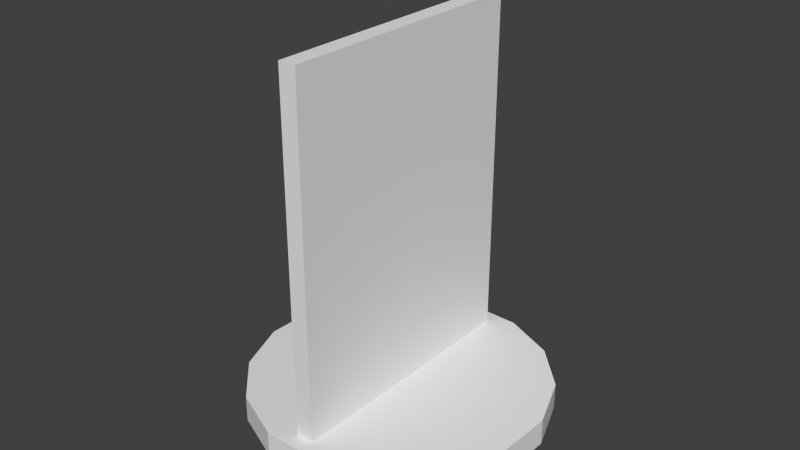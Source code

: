 # Source: carbboard_token.blend  (saved by Blender 2.59.0; exported with 4.5.12 LTS)
import bpy
from mathutils import Matrix  # noqa: F401  (used for matrix-valued properties, if any)

bpy.ops.wm.read_factory_settings(use_empty=True)
scene = bpy.context.scene
scene.name = 'Scene'

# ---- collections
col_collection_1 = bpy.data.collections.new('Collection 1'); scene.collection.children.link(col_collection_1)

# ---- world
world_world = bpy.data.worlds.new('World'); scene.world = world_world
world_world.color = (0.05088, 0.05088, 0.05088)
world_world.use_sun_shadow = False
world_world.sun_shadow_jitter_overblur = 0.0
world_world.cycles.sampling_method = 'MANUAL'
world_world.cycles.sample_map_resolution = 256

# ---- meshes
me_cube_004 = bpy.data.meshes.new('Cube.004')
me_cube_004.from_pydata([(1.0, 1.0, -1.0), (1.0, -1.0, -1.0), (-1.0, -1.0, -1.0), (-1.0, 1.0, -1.0), (1.0, 1.0, 1.0), (1.0, -1.0, 1.0), (-1.0, -1.0, 1.0), (-1.0, 1.0, 1.0)], [], [(0, 1, 2, 3), (4, 7, 6, 5), (0, 4, 5, 1), (1, 5, 6, 2), (2, 6, 7, 3), (4, 0, 3, 7)])
_uv = me_cube_004.uv_layers.new(name='UVTex')
_uv.uv.foreach_set('vector', [0.0, 0.0, 1.0, 0.0, 1.0, 1.0, 0.0, 1.0, 1.0, 0.66, 1.383e-07, 0.66, 0.0, 2.305e-07, 1.0, 0.0, 0.9949, 0.0006666, 0.9909, 0.994, 0.005051, 0.9953, 0.01111, 0.006, 0.0, 0.0, 1.0, 0.0, 1.0, 1.0, 0.0, 1.0, 0.8216, 0.5185, 0.8216, 0.9961, 0.344, 0.9961, 0.344, 0.5185, 0.0, 0.0, 1.0, 0.0, 1.0, 1.0, 0.0, 1.0])
me_cube_004.use_remesh_preserve_volume = False
me_cube_004.use_remesh_preserve_attributes = False
me_cube_004.use_mirror_vertex_groups = False
me_cube_004.update()
me_cylinder = bpy.data.meshes.new('Cylinder')
me_cylinder.from_pydata([(0.0, 0.85, -0.075), (0.3253, 0.7853, -0.075), (0.601, 0.601, -0.075), (0.7853, 0.3253, -0.075), (0.85, -3.715e-08, -0.075), (0.7853, -0.3253, -0.075), (0.601, -0.601, -0.075), (0.3253, -0.7853, -0.075), (1.283e-07, -0.85, -0.075), (-0.3253, -0.7853, -0.075), (-0.601, -0.601, -0.075), (-0.7853, -0.3253, -0.075), (-0.85, 1.014e-08, -0.075), (-0.7853, 0.3253, -0.075), (-0.601, 0.601, -0.075), (-0.3253, 0.7853, -0.075), (5.539e-07, 0.85, 0.075), (0.3253, 0.7853, 0.075), (0.601, 0.601, 0.075), (0.7853, 0.3253, 0.075), (0.85, -1.098e-06, 0.075), (0.7853, -0.3253, 0.075), (0.601, -0.601, 0.075), (0.3253, -0.7853, 0.075), (-1.642e-06, -0.85, 0.075), (-0.3253, -0.7853, 0.075), (-0.601, -0.601, 0.075), (-0.7853, -0.3253, 0.075), (-0.85, 2.185e-06, 0.075), (-0.7853, 0.3253, 0.075), (-0.601, 0.601, 0.075), (-0.3253, 0.7853, 0.075), (0.0, 0.0, -0.075), (0.0, 0.0, 0.075)], [], [(32, 0, 1), (33, 17, 16), (32, 1, 2), (33, 18, 17), (32, 2, 3), (33, 19, 18), (32, 3, 4), (33, 20, 19), (32, 4, 5), (33, 21, 20), (32, 5, 6), (33, 22, 21), (32, 6, 7), (33, 23, 22), (32, 7, 8), (33, 24, 23), (32, 8, 9), (33, 25, 24), (32, 9, 10), (33, 26, 25), (32, 10, 11), (33, 27, 26), (32, 11, 12), (33, 28, 27), (32, 12, 13), (33, 29, 28), (32, 13, 14), (33, 30, 29), (32, 14, 15), (33, 31, 30), (15, 0, 32), (33, 16, 31), (0, 16, 17, 1), (1, 17, 18, 2), (2, 18, 19, 3), (3, 19, 20, 4), (4, 20, 21, 5), (5, 21, 22, 6), (6, 22, 23, 7), (7, 23, 24, 8), (8, 24, 25, 9), (9, 25, 26, 10), (10, 26, 27, 11), (11, 27, 28, 12), (12, 28, 29, 13), (13, 29, 30, 14), (14, 30, 31, 15), (16, 0, 15, 31)])
_uv = me_cylinder.uv_layers.new(name='UVTex')
_uv.uv.foreach_set('vector', [0.5, 0.5, 0.5586, 0.1984, 0.6696, 0.2438, 0.5, 0.5, 0.5995, 1.0, 0.4005, 1.0, 0.5, 0.5, 0.6696, 0.2438, 0.7548, 0.3282, 0.5, 0.5, 0.7832, 0.9239, 0.5995, 1.0, 0.5, 0.5, 0.7548, 0.3282, 0.8011, 0.4387, 0.5, 0.5, 0.9239, 0.7832, 0.7832, 0.9239, 0.5, 0.5, 0.8011, 0.4387, 0.8016, 0.5586, 0.5, 0.5, 1.0, 0.5995, 0.9239, 0.7832, 0.5, 0.5, 0.8016, 0.5586, 0.7562, 0.6696, 0.5, 0.5, 1.0, 0.4005, 1.0, 0.5995, 0.5, 0.5, 0.7562, 0.6696, 0.6718, 0.7548, 0.5, 0.5, 0.9239, 0.2168, 1.0, 0.4005, 0.5, 0.5, 0.6718, 0.7548, 0.5613, 0.8011, 0.5, 0.5, 0.7832, 0.07612, 0.9239, 0.2168, 0.5, 0.5, 0.5613, 0.8011, 0.4414, 0.8016, 0.5, 0.5, 0.5995, 0.0, 0.7832, 0.07612, 0.5, 0.5, 0.4414, 0.8016, 0.3304, 0.7562, 0.5, 0.5, 0.4005, 0.0, 0.5995, 0.0, 0.5, 0.5, 0.3304, 0.7562, 0.2452, 0.6718, 0.5, 0.5, 0.2168, 0.07612, 0.4005, 0.0, 0.5, 0.5, 0.2452, 0.6718, 0.1989, 0.5613, 0.5, 0.5, 0.07612, 0.2168, 0.2168, 0.07612, 0.5, 0.5, 0.1989, 0.5613, 0.1984, 0.4414, 0.5, 0.5, 0.0, 0.4005, 0.07612, 0.2168, 0.5, 0.5, 0.1984, 0.4414, 0.2438, 0.3304, 0.5, 0.5, 1.072e-07, 0.5995, 0.0, 0.4005, 0.5, 0.5, 0.2438, 0.3304, 0.3282, 0.2452, 0.5, 0.5, 0.07612, 0.7832, 1.072e-07, 0.5995, 0.5, 0.5, 0.3282, 0.2452, 0.4387, 0.1989, 0.5, 0.5, 0.2168, 0.9239, 0.07612, 0.7832, 0.4387, 0.1989, 0.5586, 0.1984, 0.5, 0.5, 0.5, 0.5, 0.4005, 1.0, 0.2168, 0.9239, 0.3922, 0.9881, 0.4056, 0.9277, 0.5528, 0.9354, 0.5416, 0.9862, 0.5416, 0.9862, 0.5528, 0.9354, 0.7302, 0.9298, 0.7138, 0.9861, 0.7548, 0.3282, 0.807, 0.2949, 0.8621, 0.428, 0.8011, 0.4387, 0.8011, 0.4387, 0.8621, 0.428, 0.8621, 0.572, 0.8016, 0.5586, 0.8016, 0.5586, 0.8621, 0.572, 0.807, 0.7051, 0.7562, 0.6696, 0.7562, 0.6696, 0.807, 0.7051, 0.7051, 0.807, 0.6718, 0.7548, 0.6718, 0.7548, 0.7051, 0.807, 0.572, 0.8621, 0.5613, 0.8011, 0.7213, 0.0088, 0.732, 0.06976, 0.5995, 0.048, 0.6014, 0.009322, 0.6014, 0.009322, 0.5995, 0.048, 0.4575, 0.02616, 0.4789, 0.01128, 0.4789, 0.01128, 0.4575, 0.02616, 0.3236, 0.0459, 0.3118, 0.01135, 0.2452, 0.6718, 0.193, 0.7051, 0.1379, 0.572, 0.1989, 0.5613, 0.1989, 0.5613, 0.1379, 0.572, 0.1379, 0.428, 0.1984, 0.4414, 0.1984, 0.4414, 0.1379, 0.428, 0.193, 0.2949, 0.2438, 0.3304, 0.2438, 0.3304, 0.193, 0.2949, 0.2949, 0.193, 0.3282, 0.2452, 0.3282, 0.2452, 0.2949, 0.193, 0.428, 0.1379, 0.4387, 0.1989, 0.4056, 0.9277, 0.3922, 0.9881, 0.2723, 0.9886, 0.2616, 0.9277])
me_cylinder.use_remesh_preserve_volume = False
me_cylinder.use_remesh_preserve_attributes = False
me_cylinder.use_mirror_vertex_groups = False
me_cylinder.update()

# ---- objects
ob_cube = bpy.data.objects.new('Cube', me_cube_004)
ob_cylinder = bpy.data.objects.new('Cylinder', me_cylinder)

# ---- transforms, parenting, visibility, modifiers, constraints
ob_cube.location = (0.0, 0.0, 1.058)
ob_cube.scale = (0.05, 0.75, 1.0)
ob_cube.lineart.crease_threshold = 0.0
ob_cylinder.location = (0.0, 0.0, 0.0)
ob_cylinder.rotation_euler = (0.0, -0.0, 1.745)
ob_cylinder.lineart.crease_threshold = 0.0

# ---- collection membership
col_collection_1.objects.link(ob_cube)
col_collection_1.objects.link(ob_cylinder)

# ---- scene / render settings (as saved in the file)
scene.frame_start = 1; scene.frame_end = 250; scene.frame_set(1)
scene.render.engine = 'BLENDER_EEVEE_NEXT'
scene.render.image_settings.color_mode = 'RGB'
scene.render.image_settings.compression = 90
scene.render.resolution_percentage = 50
scene.render.dither_intensity = 0.0
scene.render.bake_margin = 2
scene.render.bake_bias = 0.0
scene.cycles.use_denoising = False
scene.cycles.samples = 10
scene.cycles.sampling_pattern = 'TABULATED_SOBOL'
scene.cycles.light_sampling_threshold = 0.0
scene.cycles.use_adaptive_sampling = False
scene.cycles.use_light_tree = False
scene.cycles.blur_glossy = 0.0
scene.cycles.volume_bounces = 1
scene.cycles.pixel_filter_type = 'GAUSSIAN'
scene.cycles.sample_clamp_indirect = 0.0
scene.view_settings.view_transform = 'Standard'
bpy.context.view_layer.update()

# ---- added for rendering (the .blend has no active camera and no usable light): camera, sun
cam_auto = bpy.data.cameras.new('AutoCamera')
cam_auto.lens = 50.0
cam_auto.sensor_width = 36.0
cam_auto.clip_end = 1000.0
ob_auto_camera = bpy.data.objects.new('AutoCamera', cam_auto)
scene.collection.objects.link(ob_auto_camera)
ob_auto_camera.location = (3.246, -3.89519, 3.58851)
ob_auto_camera.rotation_euler = (1.09748, -7.21219e-08, 0.694738)
scene.camera = ob_auto_camera
light_auto_sun = bpy.data.lights.new('AutoSun', 'SUN')
light_auto_sun.energy = 3.0
light_auto_sun.angle = 0.0523599
ob_auto_sun = bpy.data.objects.new('AutoSun', light_auto_sun)
scene.collection.objects.link(ob_auto_sun)
ob_auto_sun.rotation_euler = (0.872665, 0.174533, 0.523599)
bpy.context.view_layer.update()
